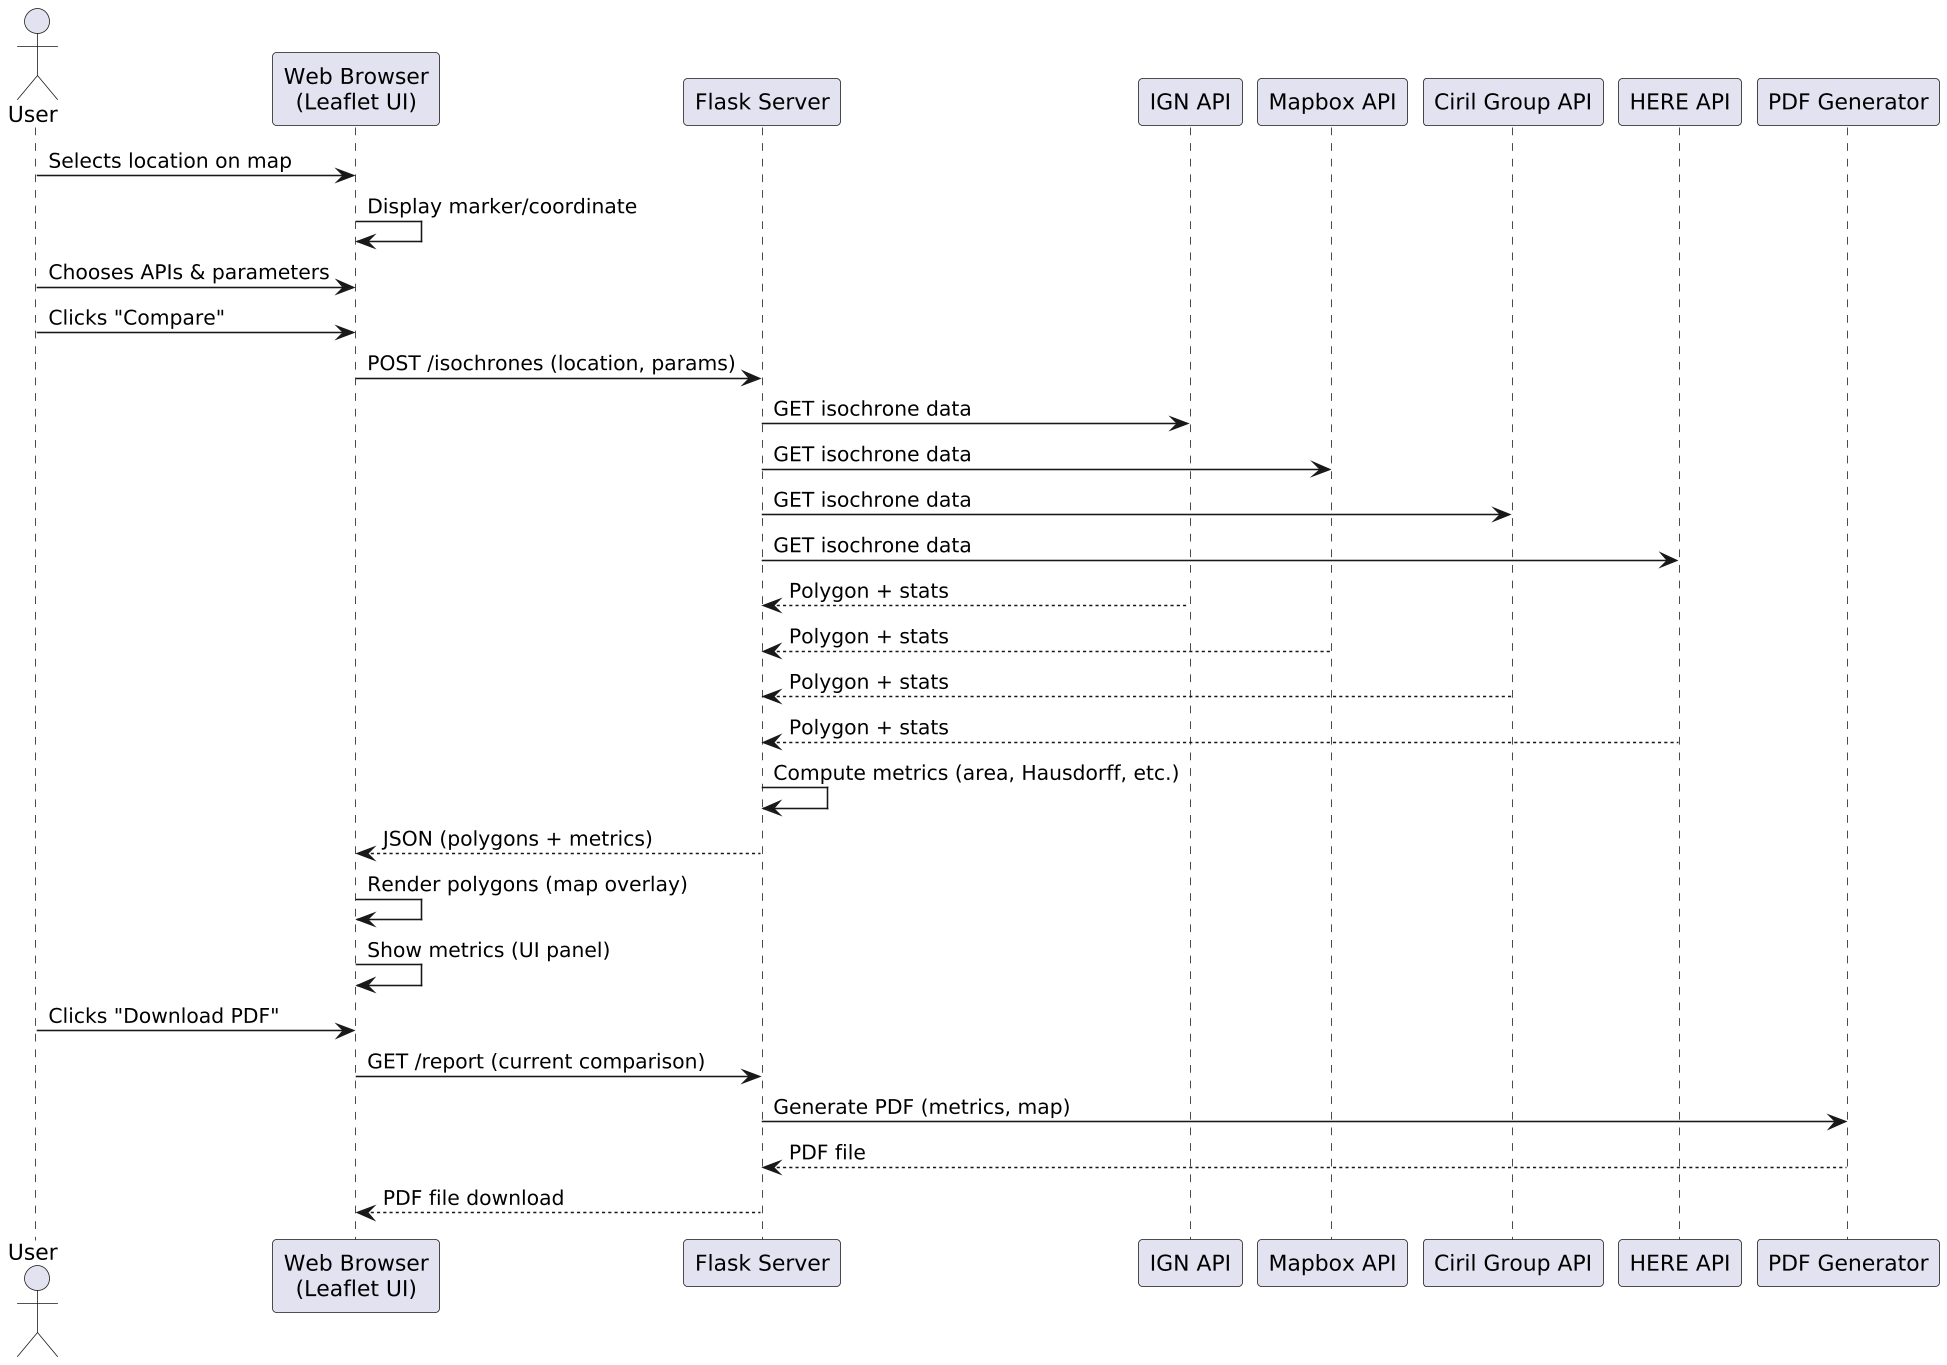

The diagram above was rendered by PlantUML. Its source (embedded in the PNG):
@startuml
skinparam dpi 150
actor User
participant "Web Browser\n(Leaflet UI)" as UI
participant "Flask Server" as Server
participant "IGN API" as IGN
participant "Mapbox API" as MAPBOX
participant "Ciril Group API" as CG
participant "HERE API" as HERE
participant "PDF Generator" as PDF

User -> UI: Selects location on map
UI -> UI: Display marker/coordinate
User -> UI: Chooses APIs & parameters
User -> UI: Clicks "Compare"
UI -> Server: POST /isochrones (location, params)
Server -> IGN: GET isochrone data
Server -> MAPBOX: GET isochrone data
Server -> CG: GET isochrone data
Server -> HERE: GET isochrone data
IGN --> Server: Polygon + stats
MAPBOX --> Server: Polygon + stats
CG --> Server: Polygon + stats
HERE --> Server: Polygon + stats
Server -> Server: Compute metrics (area, Hausdorff, etc.)
Server --> UI: JSON (polygons + metrics)
UI -> UI: Render polygons (map overlay)
UI -> UI: Show metrics (UI panel)
User -> UI: Clicks "Download PDF"
UI -> Server: GET /report (current comparison)
Server -> PDF: Generate PDF (metrics, map)
PDF --> Server: PDF file
Server --> UI: PDF file download
@enduml